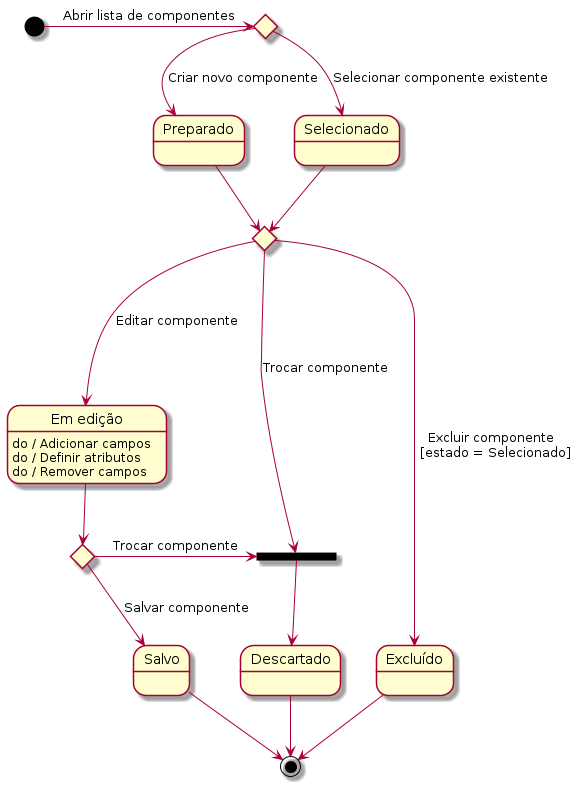

The diagram above was rendered by PlantUML. Its source (embedded in the PNG):
@startuml component-state

state "Preparado" as prepared
state "Selecionado" as selected
state "Em edição" as editing
state "Excluído" as deleted
state "Salvo" as saved
state "Descartado" as forwent

state init <<choice>>
state switch <<choice>>
state finally <<choice>>

state fork <<fork>>

[*] -> init : Abrir lista de componentes

init --> prepared : Criar novo componente

init --> selected : Selecionar componente existente

prepared --> switch
selected --> switch

switch ---> editing : Editar componente

switch --> fork : Trocar componente
fork --> forwent
switch -----> deleted : Excluir componente \n [estado = Selecionado]

forwent --> [*]

editing --> finally
finally -> fork : Trocar componente
finally --> saved : Salvar componente

saved --> [*]
deleted --> [*]

editing : do / Adicionar campos
editing : do / Definir atributos
editing : do / Remover campos

@enduml